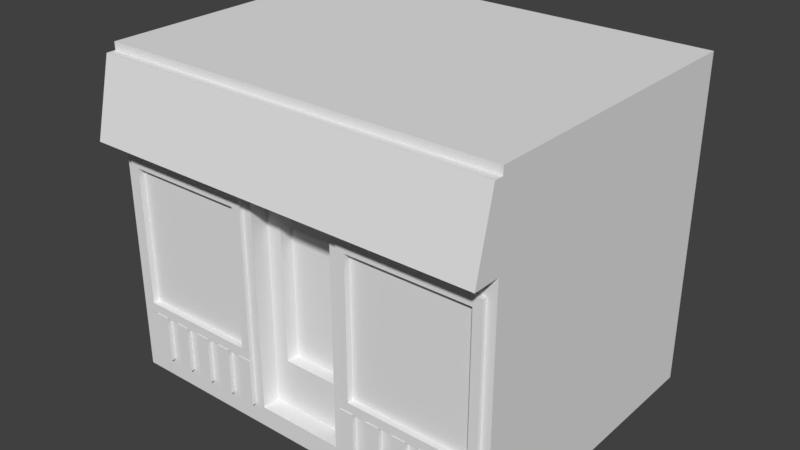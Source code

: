 # Source: Barbershop_05.blend  (saved by Blender 2.79.0; exported with 4.5.12 LTS)
import bpy
from mathutils import Matrix  # noqa: F401  (used for matrix-valued properties, if any)

bpy.ops.wm.read_factory_settings(use_empty=True)
scene = bpy.context.scene
scene.name = 'Scene'

# ---- collections
col_collection_1 = bpy.data.collections.new('Collection 1'); scene.collection.children.link(col_collection_1)

# ---- materials (node trees are filled in below, after node groups)
mat_all = bpy.data.materials.new('All')
mat_all.alpha_threshold = 0.0
mat_all.use_transparent_shadow = False
mat_all.roughness = 0.5
mat_detail = bpy.data.materials.new('Detail')
mat_detail.alpha_threshold = 0.0
mat_detail.use_transparent_shadow = False
mat_detail.roughness = 0.5
mat_glass = bpy.data.materials.new('Glass')
mat_glass.alpha_threshold = 0.0
mat_glass.use_transparent_shadow = False
mat_glass.roughness = 0.5
mat_toldo = bpy.data.materials.new('Toldo')
mat_toldo.alpha_threshold = 0.0
mat_toldo.use_transparent_shadow = False
mat_toldo.roughness = 0.5
mat_stair = bpy.data.materials.new('Stair')
mat_stair.alpha_threshold = 0.0
mat_stair.use_transparent_shadow = False
mat_stair.roughness = 0.5

# ---- material node trees

# ---- world
world_world = bpy.data.worlds.new('World'); scene.world = world_world
world_world.color = (0.05088, 0.05088, 0.05088)
world_world.use_sun_shadow = False
world_world.sun_shadow_jitter_overblur = 0.0
world_world.cycles.sampling_method = 'MANUAL'

# ---- meshes
me_cube_002 = bpy.data.meshes.new('Cube.002')
me_cube_002.from_pydata([(0.4333, -1.5, 0.1989), (0.3797, -1.5, 3.245), (0.4333, 1.5, 0.0), (0.4333, 1.5, 0.1989), (2.0, -1.5, 0.0), (2.0, -1.5, 3.245), (2.0, 1.5, 0.0), (2.0, 1.5, 3.245), (0.4333, -1.5, 0.0), (0.3797, 1.5, 3.245), (2.0, 1.5, 0.1989), (2.0, -1.5, 0.1989), (0.0, 1.5, 0.0), (0.0, 1.5, 3.245), (0.0, -1.5, 0.0), (0.0, -1.5, 3.245), (0.0, -1.5, 0.1989), (0.0, 1.5, 0.1989), (0.4333, -1.5, 2.232), (0.4333, 1.5, 2.232), (2.0, 1.5, 2.232), (2.0, -1.5, 2.232), (0.0, -1.5, 2.232), (0.0, 1.5, 2.232), (0.2828, 1.5, 0.1989), (0.2828, -1.5, 0.0), (0.2828, 1.5, 0.0), (0.2292, -1.5, 3.245), (0.2828, -1.5, 0.1989), (0.2292, 1.5, 3.245), (0.2828, -1.5, 2.232), (0.2828, 1.5, 2.232), (0.4333, -1.5, 2.008), (0.4333, 1.5, 2.008), (2.0, 1.5, 2.008), (2.0, -1.5, 2.008), (0.2828, -1.2, 2.044), (0.0, 1.5, 2.008), (0.2828, 1.5, 2.008), (0.2828, -1.2, 0.6681), (0.4333, -1.5, 0.6681), (0.4333, 1.5, 0.6681), (2.0, 1.5, 0.6681), (2.0, -1.5, 0.6681), (0.0, -1.2, 2.044), (0.0, 1.5, 0.6681), (0.2828, 1.5, 0.6681), (0.0, -1.2, 0.6681), (0.4333, -1.326, 0.6681), (0.4333, -1.326, 0.1989), (0.2828, -1.326, 0.1989), (0.0, -1.326, 0.1989), (0.0, -1.326, 0.6681), (0.2828, -1.326, 2.232), (0.0, -1.326, 2.232), (0.4333, -1.326, 2.232), (0.2828, -1.326, 0.6681), (0.4333, -1.326, 2.008), (0.0, -1.326, 2.008), (0.2828, -1.326, 2.008), (0.5324, -1.5, 0.1989), (0.4822, 1.5, 3.245), (0.5324, -1.5, 0.0), (0.4822, -1.5, 3.245), (0.5324, 1.5, 0.1989), (0.5324, 1.5, 0.0), (0.5324, -1.5, 2.232), (0.5324, 1.5, 2.232), (0.5324, 1.5, 2.008), (0.6208, -1.479, 2.137), (0.5324, -1.5, 0.6681), (0.5324, 1.5, 0.6681), (1.907, 1.5, 3.245), (1.91, -1.5, 0.0), (1.91, 1.5, 0.1989), (1.91, 1.5, 2.232), (1.91, 1.5, 2.008), (1.91, 1.5, 0.6681), (1.91, -1.5, 0.1989), (1.907, -1.5, 3.245), (1.91, 1.5, 0.0), (1.91, -1.5, 2.232), (0.6208, -1.479, 0.7628), (1.91, -1.5, 0.6681), (1.821, -1.479, 0.7628), (1.821, -1.479, 2.137), (1.821, -1.54, 2.137), (1.821, -1.54, 0.7628), (1.91, -1.54, 2.232), (0.5324, -1.54, 2.232), (1.91, -1.54, 0.6681), (0.5324, -1.54, 0.6681), (0.6208, -1.54, 0.7628), (0.6208, -1.54, 2.137), (0.4126, -1.5, 3.168), (0.4126, 1.5, 3.168), (2.0, 1.5, 3.168), (2.0, -1.5, 3.168), (0.0, -1.5, 3.168), (0.0, 1.5, 3.168), (0.2621, -1.5, 3.168), (0.2621, 1.5, 3.168), (0.513, -1.5, 3.168), (0.513, 1.5, 3.168), (1.909, -1.5, 3.168), (1.909, 1.5, 3.168), (0.4256, -1.5, 2.417), (0.4256, 1.5, 2.417), (2.0, 1.5, 2.417), (2.0, -1.5, 2.417), (0.0, -1.5, 2.417), (0.0, 1.5, 2.417), (0.2751, -1.5, 2.417), (0.2751, 1.5, 2.417), (0.5252, -1.5, 2.417), (0.5252, 1.5, 2.417), (1.909, -1.5, 2.417), (1.909, 1.5, 2.417), (2.0, -1.59, 3.168), (1.909, -1.59, 3.168), (0.513, -1.59, 3.168), (0.4126, -1.59, 3.168), (0.2621, -1.59, 3.168), (0.0, -1.59, 3.168), (0.4256, -1.77, 2.417), (2.0, -1.77, 2.417), (0.0, -1.77, 2.417), (0.2751, -1.77, 2.417), (0.5252, -1.77, 2.417), (1.909, -1.77, 2.417), (1.359, -1.5, 0.1989), (1.497, -1.5, 0.1989), (1.634, -1.5, 0.1989), (1.772, -1.5, 0.1989), (0.7409, -1.479, 2.137), (0.8609, -1.479, 2.137), (0.981, -1.479, 2.137), (1.101, -1.479, 2.137), (1.221, -1.479, 2.137), (1.341, -1.479, 2.137), (1.461, -1.479, 2.137), (1.581, -1.479, 2.137), (1.701, -1.479, 2.137), (1.221, -1.5, 0.1989), (1.083, -1.5, 0.1989), (0.9456, -1.5, 0.1989), (0.8079, -1.5, 0.1989), (0.6701, -1.5, 0.1989), (1.764, -1.5, 3.245), (1.622, -1.5, 3.245), (1.479, -1.5, 3.245), (1.337, -1.5, 3.245), (1.194, -1.5, 3.245), (1.052, -1.5, 3.245), (0.9095, -1.5, 3.245), (0.7671, -1.5, 3.245), (0.6246, -1.5, 3.245), (1.772, 1.5, 0.0), (1.634, 1.5, 0.0), (1.497, 1.5, 0.0), (1.359, 1.5, 0.0), (1.221, 1.5, 0.0), (1.083, 1.5, 0.0), (0.9456, 1.5, 0.0), (0.8079, 1.5, 0.0), (0.6701, 1.5, 0.0), (1.772, -1.5, 2.232), (1.634, -1.5, 2.232), (1.497, -1.5, 2.232), (1.359, -1.5, 2.232), (1.221, -1.5, 2.232), (1.083, -1.5, 2.232), (0.9456, -1.5, 2.232), (0.8079, -1.5, 2.232), (0.6701, -1.5, 2.232), (1.772, -1.5, 0.6681), (1.634, -1.5, 0.6681), (1.497, -1.5, 0.6681), (1.359, -1.5, 0.6681), (1.221, -1.5, 0.6681), (1.083, -1.5, 0.6681), (0.9456, -1.5, 0.6681), (0.8079, -1.5, 0.6681), (0.6701, -1.5, 0.6681), (1.701, -1.479, 0.7628), (1.581, -1.479, 0.7628), (1.461, -1.479, 0.7628), (1.341, -1.479, 0.7628), (1.221, -1.479, 0.7628), (1.101, -1.479, 0.7628), (0.981, -1.479, 0.7628), (0.8609, -1.479, 0.7628), (0.7409, -1.479, 0.7628), (0.6246, 1.5, 3.245), (0.7671, 1.5, 3.245), (0.9095, 1.5, 3.245), (1.052, 1.5, 3.245), (1.194, 1.5, 3.245), (1.337, 1.5, 3.245), (1.479, 1.5, 3.245), (1.622, 1.5, 3.245), (1.764, 1.5, 3.245), (0.6701, -1.5, 0.0), (0.8079, -1.5, 0.0), (0.9456, -1.5, 0.0), (1.083, -1.5, 0.0), (1.221, -1.5, 0.0), (1.359, -1.5, 0.0), (1.497, -1.5, 0.0), (1.634, -1.5, 0.0), (1.772, -1.5, 0.0), (0.6701, 1.5, 0.1989), (0.8079, 1.5, 0.1989), (0.9456, 1.5, 0.1989), (1.083, 1.5, 0.1989), (1.221, 1.5, 0.1989), (1.359, 1.5, 0.1989), (1.497, 1.5, 0.1989), (1.634, 1.5, 0.1989), (1.772, 1.5, 0.1989), (0.6701, 1.5, 2.232), (0.8079, 1.5, 2.232), (0.9456, 1.5, 2.232), (1.083, 1.5, 2.232), (1.221, 1.5, 2.232), (1.359, 1.5, 2.232), (1.497, 1.5, 2.232), (1.634, 1.5, 2.232), (1.772, 1.5, 2.232), (0.6701, 1.5, 2.008), (0.8079, 1.5, 2.008), (0.9456, 1.5, 2.008), (1.083, 1.5, 2.008), (1.221, 1.5, 2.008), (1.359, 1.5, 2.008), (1.497, 1.5, 2.008), (1.634, 1.5, 2.008), (1.772, 1.5, 2.008), (0.6701, 1.5, 0.6681), (0.8079, 1.5, 0.6681), (0.9456, 1.5, 0.6681), (1.083, 1.5, 0.6681), (1.221, 1.5, 0.6681), (1.359, 1.5, 0.6681), (1.497, 1.5, 0.6681), (1.634, 1.5, 0.6681), (1.772, 1.5, 0.6681), (1.772, -1.54, 2.232), (1.634, -1.54, 2.232), (1.497, -1.54, 2.232), (1.359, -1.54, 2.232), (1.221, -1.54, 2.232), (1.083, -1.54, 2.232), (0.9456, -1.54, 2.232), (0.8079, -1.54, 2.232), (0.6701, -1.54, 2.232), (1.772, -1.54, 0.6681), (1.634, -1.54, 0.6681), (1.497, -1.54, 0.6681), (1.359, -1.54, 0.6681), (1.221, -1.54, 0.6681), (1.083, -1.54, 0.6681), (0.9456, -1.54, 0.6681), (0.8079, -1.54, 0.6681), (0.6701, -1.54, 0.6681), (1.701, -1.54, 0.7628), (1.581, -1.54, 0.7628), (1.461, -1.54, 0.7628), (1.341, -1.54, 0.7628), (1.221, -1.54, 0.7628), (1.101, -1.54, 0.7628), (0.981, -1.54, 0.7628), (0.8609, -1.54, 0.7628), (0.7409, -1.54, 0.7628), (1.701, -1.54, 2.137), (1.581, -1.54, 2.137), (1.461, -1.54, 2.137), (1.341, -1.54, 2.137), (1.221, -1.54, 2.137), (1.101, -1.54, 2.137), (0.981, -1.54, 2.137), (0.8609, -1.54, 2.137), (0.7409, -1.54, 2.137), (0.6525, 1.5, 3.168), (0.7921, 1.5, 3.168), (0.9317, 1.5, 3.168), (1.071, 1.5, 3.168), (1.211, 1.5, 3.168), (1.35, 1.5, 3.168), (1.49, 1.5, 3.168), (1.629, 1.5, 3.168), (1.769, 1.5, 3.168), (1.769, -1.5, 3.168), (1.629, -1.5, 3.168), (1.49, -1.5, 3.168), (1.35, -1.5, 3.168), (1.211, -1.5, 3.168), (1.071, -1.5, 3.168), (0.9317, -1.5, 3.168), (0.7921, -1.5, 3.168), (0.6525, -1.5, 3.168), (1.771, -1.5, 2.417), (1.633, -1.5, 2.417), (1.494, -1.5, 2.417), (1.356, -1.5, 2.417), (1.217, -1.5, 2.417), (1.079, -1.5, 2.417), (0.9405, -1.5, 2.417), (0.802, -1.5, 2.417), (0.6636, -1.5, 2.417), (0.6636, 1.5, 2.417), (0.802, 1.5, 2.417), (0.9405, 1.5, 2.417), (1.079, 1.5, 2.417), (1.217, 1.5, 2.417), (1.356, 1.5, 2.417), (1.494, 1.5, 2.417), (1.633, 1.5, 2.417), (1.771, 1.5, 2.417), (1.769, -1.59, 3.168), (1.629, -1.59, 3.168), (1.49, -1.59, 3.168), (1.35, -1.59, 3.168), (1.211, -1.59, 3.168), (1.071, -1.59, 3.168), (0.9317, -1.59, 3.168), (0.7921, -1.59, 3.168), (0.6525, -1.59, 3.168), (1.771, -1.77, 2.417), (1.633, -1.77, 2.417), (1.494, -1.77, 2.417), (1.356, -1.77, 2.417), (1.217, -1.77, 2.417), (1.079, -1.77, 2.417), (0.9405, -1.77, 2.417), (0.802, -1.77, 2.417), (0.6636, -1.77, 2.417), (0.6701, -1.545, 0.1989), (0.5324, -1.545, 0.1989), (0.6701, -1.545, 0.6681), (0.5324, -1.545, 0.6681), (1.497, -1.545, 0.1989), (1.359, -1.545, 0.1989), (1.772, -1.545, 0.1989), (1.634, -1.545, 0.1989), (0.9456, -1.545, 0.1989), (0.8079, -1.545, 0.1989), (1.221, -1.545, 0.1989), (1.083, -1.545, 0.1989), (1.772, -1.545, 0.6681), (1.634, -1.545, 0.6681), (1.497, -1.545, 0.6681), (1.359, -1.545, 0.6681), (1.221, -1.545, 0.6681), (1.083, -1.545, 0.6681), (0.9456, -1.545, 0.6681), (0.8079, -1.545, 0.6681)], [], [(26, 24, 3, 2), (105, 72, 7, 96), (96, 7, 5, 97), (26, 2, 8, 25), (80, 6, 4, 73), (62, 60, 0, 8), (101, 29, 9, 95), (6, 10, 11, 4), (80, 74, 10, 6), (40, 32, 57, 48), (61, 9, 1, 63), (25, 28, 16, 14), (29, 13, 15, 27), (192, 134, 69, 82), (100, 27, 15, 98), (102, 63, 1, 94), (38, 31, 19, 33), (34, 20, 21, 35), (76, 75, 20, 34), (37, 23, 31, 38), (94, 1, 27, 100), (9, 29, 27, 1), (8, 0, 28, 25), (30, 22, 54, 53), (99, 13, 29, 101), (12, 26, 25, 14), (12, 17, 24, 26), (18, 30, 53, 55), (45, 37, 38, 46), (77, 76, 34, 42), (42, 34, 35, 43), (46, 38, 33, 41), (43, 35, 21, 81, 83), (16, 28, 50, 51), (32, 18, 55, 57), (60, 70, 40, 0), (24, 46, 41, 3), (10, 42, 43, 11), (74, 77, 42, 10), (17, 45, 46, 24), (0, 40, 48, 49), (59, 53, 54, 58), (57, 55, 53, 59), (48, 57, 59, 56), (52, 56, 39, 47), (50, 56, 52, 51), (49, 48, 56, 50), (28, 0, 49, 50), (39, 36, 44, 47), (59, 58, 44, 36), (56, 59, 36, 39), (3, 41, 71, 64), (131, 177, 351, 341), (174, 66, 89, 255), (41, 33, 68, 71), (33, 19, 67, 68), (300, 156, 63, 102), (66, 18, 32, 40, 70), (193, 61, 63, 156), (2, 3, 64, 65), (202, 147, 60, 62), (2, 65, 62, 8), (95, 9, 61, 103), (4, 11, 78, 73), (7, 72, 79, 5), (175, 83, 90, 256), (97, 5, 79, 104), (66, 70, 91, 89), (11, 43, 83, 78), (219, 246, 77, 74), (246, 237, 76, 77), (237, 228, 75, 76), (157, 219, 74, 80), (157, 80, 73, 210), (291, 201, 72, 105), (83, 81, 88, 90), (256, 90, 87, 265), (255, 89, 93, 282), (282, 93, 69, 134), (89, 91, 92, 93), (90, 88, 86, 87), (93, 92, 82, 69), (87, 86, 85, 84), (265, 87, 84, 184), (104, 292, 319, 119), (116, 109, 125, 129), (318, 291, 105, 117), (97, 104, 119, 118), (107, 95, 103, 115), (112, 106, 124, 127), (111, 99, 101, 113), (100, 98, 123, 122), (109, 97, 118, 125), (113, 101, 95, 107), (108, 96, 97, 109), (75, 117, 108, 20), (20, 108, 109, 21), (31, 113, 107, 19), (30, 112, 110, 22), (66, 114, 106, 18), (18, 106, 112, 30), (23, 111, 113, 31), (174, 309, 114, 66), (19, 107, 115, 67), (21, 109, 116, 81), (228, 318, 117, 75), (117, 105, 96, 108), (125, 118, 119, 129), (336, 327, 120, 128), (124, 121, 122, 127), (128, 120, 121, 124), (94, 100, 122, 121), (110, 112, 127, 126), (102, 94, 121, 120), (301, 116, 129, 328), (300, 102, 120, 327), (106, 114, 128, 124), (307, 306, 333, 334), (308, 307, 334, 335), (309, 308, 335, 336), (114, 309, 336, 128), (299, 300, 327, 326), (298, 299, 326, 325), (297, 298, 325, 324), (296, 297, 324, 323), (295, 296, 323, 322), (294, 295, 322, 321), (293, 294, 321, 320), (292, 293, 320, 319), (127, 122, 123, 126), (306, 305, 332, 333), (305, 304, 331, 332), (304, 303, 330, 331), (303, 302, 329, 330), (302, 301, 328, 329), (129, 119, 319, 328), (328, 319, 320, 329), (329, 320, 321, 330), (330, 321, 322, 331), (331, 322, 323, 332), (332, 323, 324, 333), (333, 324, 325, 334), (334, 325, 326, 335), (335, 326, 327, 336), (67, 115, 310, 220), (220, 310, 311, 221), (221, 311, 312, 222), (222, 312, 313, 223), (223, 313, 314, 224), (224, 314, 315, 225), (225, 315, 316, 226), (226, 316, 317, 227), (227, 317, 318, 228), (81, 116, 301, 166), (166, 301, 302, 167), (167, 302, 303, 168), (168, 303, 304, 169), (169, 304, 305, 170), (170, 305, 306, 171), (171, 306, 307, 172), (172, 307, 308, 173), (173, 308, 309, 174), (115, 103, 283, 310), (310, 283, 284, 311), (311, 284, 285, 312), (312, 285, 286, 313), (313, 286, 287, 314), (314, 287, 288, 315), (315, 288, 289, 316), (316, 289, 290, 317), (317, 290, 291, 318), (92, 273, 192, 82), (273, 272, 191, 192), (272, 271, 190, 191), (271, 270, 189, 190), (270, 269, 188, 189), (269, 268, 187, 188), (268, 267, 186, 187), (267, 266, 185, 186), (266, 265, 184, 185), (86, 274, 142, 85), (274, 275, 141, 142), (275, 276, 140, 141), (276, 277, 139, 140), (277, 278, 138, 139), (278, 279, 137, 138), (279, 280, 136, 137), (280, 281, 135, 136), (281, 282, 134, 135), (88, 247, 274, 86), (247, 248, 275, 274), (248, 249, 276, 275), (249, 250, 277, 276), (250, 251, 278, 277), (251, 252, 279, 278), (252, 253, 280, 279), (253, 254, 281, 280), (254, 255, 282, 281), (91, 264, 273, 92), (264, 263, 272, 273), (263, 262, 271, 272), (262, 261, 270, 271), (261, 260, 269, 270), (260, 259, 268, 269), (259, 258, 267, 268), (258, 257, 266, 267), (257, 256, 265, 266), (103, 61, 193, 283), (283, 193, 194, 284), (284, 194, 195, 285), (285, 195, 196, 286), (286, 196, 197, 287), (287, 197, 198, 288), (288, 198, 199, 289), (289, 199, 200, 290), (290, 200, 201, 291), (65, 165, 202, 62), (165, 164, 203, 202), (164, 163, 204, 203), (163, 162, 205, 204), (162, 161, 206, 205), (161, 160, 207, 206), (160, 159, 208, 207), (159, 158, 209, 208), (158, 157, 210, 209), (65, 64, 211, 165), (165, 211, 212, 164), (164, 212, 213, 163), (163, 213, 214, 162), (162, 214, 215, 161), (161, 215, 216, 160), (160, 216, 217, 159), (159, 217, 218, 158), (158, 218, 219, 157), (68, 67, 220, 229), (229, 220, 221, 230), (230, 221, 222, 231), (231, 222, 223, 232), (232, 223, 224, 233), (233, 224, 225, 234), (234, 225, 226, 235), (235, 226, 227, 236), (236, 227, 228, 237), (71, 68, 229, 238), (238, 229, 230, 239), (239, 230, 231, 240), (240, 231, 232, 241), (241, 232, 233, 242), (242, 233, 234, 243), (243, 234, 235, 244), (244, 235, 236, 245), (245, 236, 237, 246), (64, 71, 238, 211), (211, 238, 239, 212), (212, 239, 240, 213), (213, 240, 241, 214), (214, 241, 242, 215), (215, 242, 243, 216), (216, 243, 244, 217), (217, 244, 245, 218), (218, 245, 246, 219), (70, 183, 264, 91), (183, 182, 263, 264), (182, 181, 262, 263), (181, 180, 261, 262), (180, 179, 260, 261), (179, 178, 259, 260), (178, 177, 258, 259), (177, 176, 257, 258), (176, 175, 256, 257), (73, 78, 133, 210), (210, 133, 132, 209), (209, 132, 131, 208), (208, 131, 130, 207), (207, 130, 143, 206), (206, 143, 144, 205), (205, 144, 145, 204), (204, 145, 146, 203), (203, 146, 147, 202), (72, 201, 148, 79), (201, 200, 149, 148), (200, 199, 150, 149), (199, 198, 151, 150), (198, 197, 152, 151), (197, 196, 153, 152), (196, 195, 154, 153), (195, 194, 155, 154), (194, 193, 156, 155), (104, 79, 148, 292), (292, 148, 149, 293), (293, 149, 150, 294), (294, 150, 151, 295), (295, 151, 152, 296), (296, 152, 153, 297), (297, 153, 154, 298), (298, 154, 155, 299), (299, 155, 156, 300), (81, 166, 247, 88), (166, 167, 248, 247), (167, 168, 249, 248), (168, 169, 250, 249), (169, 170, 251, 250), (170, 171, 252, 251), (171, 172, 253, 252), (172, 173, 254, 253), (173, 174, 255, 254), (78, 83, 175, 133), (179, 180, 354, 353), (132, 176, 177, 131), (176, 132, 344, 350), (130, 178, 179, 143), (60, 147, 337, 338), (144, 180, 181, 145), (147, 183, 339, 337), (146, 182, 183, 147), (84, 85, 142, 184), (184, 142, 141, 185), (185, 141, 140, 186), (186, 140, 139, 187), (187, 139, 138, 188), (188, 138, 137, 189), (189, 137, 136, 190), (190, 136, 135, 191), (191, 135, 134, 192), (337, 339, 340, 338), (343, 349, 350, 344), (341, 351, 352, 342), (347, 353, 354, 348), (345, 355, 356, 346), (146, 145, 345, 346), (178, 130, 342, 352), (130, 131, 341, 342), (183, 70, 340, 339), (181, 182, 356, 355), (143, 179, 353, 347), (144, 143, 347, 348), (180, 144, 348, 354), (132, 133, 343, 344), (175, 176, 350, 349), (145, 181, 355, 345), (70, 60, 338, 340), (182, 146, 346, 356), (177, 178, 352, 351), (133, 175, 349, 343)])
me_cube_002.polygons.foreach_set('material_index', [0, 0, 0, 0, 0, 0, 0, 0, 0, 0, 0, 0, 0, 2, 0, 0, 0, 0, 0, 0, 0, 0, 0, 0, 0, 0, 0, 0, 0, 0, 0, 0, 0, 4, 0, 0, 0, 0, 0, 0, 0, 1, 1, 1, 1, 1, 1, 4, 2, 1, 1, 0, 0, 1, 0, 0, 0, 0, 0, 0, 0, 0, 0, 0, 0, 1, 0, 1, 0, 0, 0, 0, 0, 0, 0, 1, 1, 1, 1, 1, 1, 1, 1, 1, 3, 3, 0, 3, 0, 3, 0, 3, 3, 0, 0, 0, 0, 0, 0, 0, 0, 0, 0, 0, 0, 0, 0, 3, 3, 3, 3, 3, 3, 3, 3, 3, 3, 3, 3, 3, 3, 3, 3, 3, 3, 3, 3, 3, 3, 3, 3, 3, 3, 3, 3, 3, 3, 3, 3, 3, 3, 3, 3, 3, 0, 0, 0, 0, 0, 0, 0, 0, 0, 0, 0, 0, 0, 0, 0, 0, 0, 0, 0, 0, 0, 0, 0, 0, 0, 0, 0, 1, 1, 1, 1, 1, 1, 1, 1, 1, 1, 1, 1, 1, 1, 1, 1, 1, 1, 1, 1, 1, 1, 1, 1, 1, 1, 1, 1, 1, 1, 1, 1, 1, 1, 1, 1, 0, 0, 0, 0, 0, 0, 0, 0, 0, 0, 0, 0, 0, 0, 0, 0, 0, 0, 0, 0, 0, 0, 0, 0, 0, 0, 0, 0, 0, 0, 0, 0, 0, 0, 0, 0, 0, 0, 0, 0, 0, 0, 0, 0, 0, 0, 0, 0, 0, 0, 0, 0, 0, 0, 1, 1, 1, 1, 1, 1, 1, 1, 1, 0, 0, 0, 0, 0, 0, 0, 0, 0, 0, 0, 0, 0, 0, 0, 0, 0, 0, 0, 0, 0, 0, 0, 0, 0, 0, 0, 1, 1, 1, 1, 1, 1, 1, 1, 1, 0, 1, 0, 0, 0, 0, 0, 0, 0, 2, 2, 2, 2, 2, 2, 2, 2, 2, 0, 0, 0, 0, 0, 0, 0, 0, 1, 1, 0, 0, 0, 0, 1, 0, 0, 0, 1, 0])
me_cube_002.materials.append(mat_all)
me_cube_002.materials.append(mat_detail)
me_cube_002.materials.append(mat_glass)
me_cube_002.materials.append(mat_toldo)
me_cube_002.materials.append(mat_stair)
me_cube_002.use_remesh_preserve_volume = False
me_cube_002.use_remesh_preserve_attributes = False
me_cube_002.use_mirror_vertex_groups = False
me_cube_002.update()

# ---- objects
ob_cube = bpy.data.objects.new('Cube', me_cube_002)

# ---- transforms, parenting, visibility, modifiers, constraints
ob_cube.location = (0.0, 0.0, 0.0)
ob_cube.lineart.crease_threshold = 0.0
_m = ob_cube.modifiers.new('Mirror', 'MIRROR')
_m.use_clip = True

# ---- collection membership
col_collection_1.objects.link(ob_cube)

# ---- scene / render settings (as saved in the file)
scene.frame_start = 1; scene.frame_end = 250; scene.frame_set(1)
scene.render.engine = 'BLENDER_EEVEE_NEXT'
scene.render.resolution_percentage = 50
scene.render.dither_intensity = 0.0
scene.cycles.use_denoising = False
scene.cycles.samples = 128
scene.cycles.sampling_pattern = 'TABULATED_SOBOL'
scene.cycles.use_adaptive_sampling = False
scene.cycles.use_light_tree = False
scene.cycles.blur_glossy = 0.0
scene.cycles.sample_clamp_indirect = 0.0
scene.view_settings.view_transform = 'Standard'
bpy.context.view_layer.update()

# ---- added for rendering (the .blend has no active camera and no usable light): camera, sun
cam_auto = bpy.data.cameras.new('AutoCamera')
cam_auto.lens = 50.0
cam_auto.sensor_width = 36.0
cam_auto.clip_end = 1000.0
ob_auto_camera = bpy.data.objects.new('AutoCamera', cam_auto)
scene.collection.objects.link(ob_auto_camera)
ob_auto_camera.location = (5.64518, -6.90942, 6.13877)
ob_auto_camera.rotation_euler = (1.09748, -7.21219e-08, 0.694738)
scene.camera = ob_auto_camera
light_auto_sun = bpy.data.lights.new('AutoSun', 'SUN')
light_auto_sun.energy = 3.0
light_auto_sun.angle = 0.0523599
ob_auto_sun = bpy.data.objects.new('AutoSun', light_auto_sun)
scene.collection.objects.link(ob_auto_sun)
ob_auto_sun.rotation_euler = (0.872665, 0.174533, 0.523599)
bpy.context.view_layer.update()
